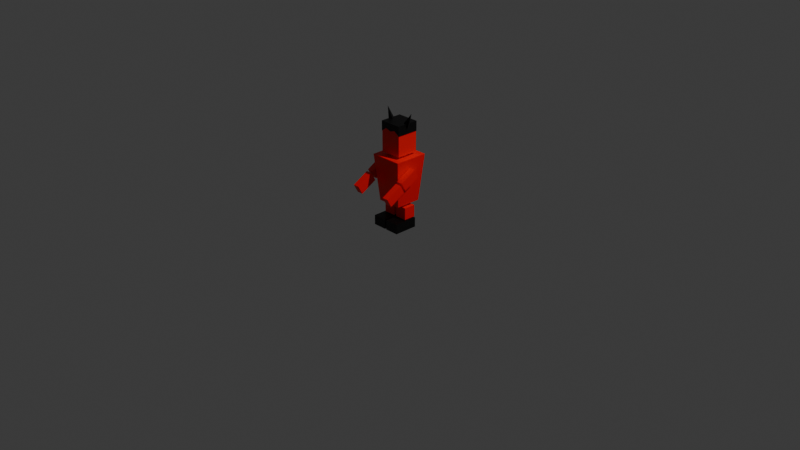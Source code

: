 # Source: Red.blend  (saved by Blender 4.2.66; exported with 4.5.12 LTS)
import bpy
from mathutils import Matrix  # noqa: F401  (used for matrix-valued properties, if any)

bpy.ops.wm.read_factory_settings(use_empty=True)
scene = bpy.context.scene
scene.name = 'Scene'

# ---- collections
col_collection = bpy.data.collections.new('Collection'); scene.collection.children.link(col_collection)

# ---- materials (node trees are filled in below, after node groups)
mat_material_001 = bpy.data.materials.new('Material.001')
mat_material = bpy.data.materials.new('Material')
mat_material.alpha_threshold = 0.0
mat_material.use_transparent_shadow = False
mat_material.roughness = 0.5
mat_material.line_color = (0.0, 0.0, 0.0, 1.0)

# ---- material node trees
mat_material_001.use_nodes = True; mat_material_001.node_tree.nodes.clear()
_N = mat_material_001.node_tree.nodes; _L = mat_material_001.node_tree.links
n0 = _N.new('ShaderNodeBsdfPrincipled'); n0.name = 'Principled BSDF'; n0.location = (10, 300)
n0.inputs[0].default_value = (0.9387, 0.0009105, 0.0006071, 1.0)
n1 = _N.new('ShaderNodeOutputMaterial'); n1.name = 'Material Output'; n1.location = (300, 300)
_L.new(n0.outputs[0], n1.inputs[0])
n1.is_active_output = True
mat_material.use_nodes = True; mat_material.node_tree.nodes.clear()
_N = mat_material.node_tree.nodes; _L = mat_material.node_tree.links
n0 = _N.new('ShaderNodeOutputMaterial'); n0.name = 'Material Output'; n0.location = (300, 300)
n1 = _N.new('ShaderNodeBsdfPrincipled'); n1.name = 'Principled BSDF'; n1.location = (10, 300)
n1.inputs[0].default_value = (0.0, 0.0, 0.0, 1.0)
n1.inputs[3].default_value = 1.45
_L.new(n1.outputs[0], n0.inputs[0])
n0.is_active_output = True

# ---- world
world_world = bpy.data.worlds.new('World'); scene.world = world_world
world_world.use_nodes = True; world_world.node_tree.nodes.clear()
_N = world_world.node_tree.nodes; _L = world_world.node_tree.links
n0 = _N.new('ShaderNodeOutputWorld'); n0.name = 'World Output'; n0.location = (300, 300)
n1 = _N.new('ShaderNodeBackground'); n1.name = 'Background'; n1.location = (10, 300)
n1.inputs[0].default_value = (0.05088, 0.05088, 0.05088, 1.0)
_L.new(n1.outputs[0], n0.inputs[0])
n0.is_active_output = True
world_world.color = (0.05088, 0.05088, 0.05088)
world_world.sun_shadow_jitter_overblur = 0.0

# ---- cameras
cam_camera = bpy.data.cameras.new('Camera')
cam_camera.clip_end = 100.0
cam_camera.ortho_scale = 7.314

# ---- lights
light_light = bpy.data.lights.new('Light', 'POINT')
light_light.energy = 1000.0
light_light.shadow_soft_size = 0.1

# ---- meshes
me_cube_001 = bpy.data.meshes.new('Cube.001')
me_cube_001.from_pydata([(-0.13, -0.1377, -0.25), (-0.1731, -0.1833, 0.25), (-0.13, 0.1377, -0.25), (-0.1731, 0.1833, 0.25), (0.13, -0.1377, -0.25), (0.1731, -0.1833, 0.25), (0.13, 0.1377, -0.25), (0.1731, 0.1833, 0.25)], [], [(0, 1, 3, 2), (2, 3, 7, 6), (6, 7, 5, 4), (4, 5, 1, 0), (2, 6, 4, 0), (7, 3, 1, 5)])
_uv = me_cube_001.uv_layers.new(name='UVMap')
_uv.uv.foreach_set('vector', [0.375, 0.0, 0.625, 0.0, 0.625, 0.25, 0.375, 0.25, 0.375, 0.25, 0.625, 0.25, 0.625, 0.5, 0.375, 0.5, 0.375, 0.5, 0.625, 0.5, 0.625, 0.75, 0.375, 0.75, 0.375, 0.75, 0.625, 0.75, 0.625, 1.0, 0.375, 1.0, 0.125, 0.5, 0.375, 0.5, 0.375, 0.75, 0.125, 0.75, 0.625, 0.5, 0.875, 0.5, 0.875, 0.75, 0.625, 0.75])
me_cube_001.materials.append(mat_material_001)
me_cube_001.update()
me_cube_002 = bpy.data.meshes.new('Cube.002')
me_cube_002.from_pydata([(-0.2336, -0.2336, -0.2279), (-0.2336, -0.2336, 0.4068), (-0.2336, 0.2336, -0.2279), (-0.2336, 0.2336, 0.4068), (0.2336, -0.2336, -0.2279), (0.2336, -0.2336, 0.4068), (0.2336, 0.2336, -0.2279), (0.2336, 0.2336, 0.4068)], [], [(0, 1, 3, 2), (2, 3, 7, 6), (6, 7, 5, 4), (4, 5, 1, 0), (2, 6, 4, 0), (7, 3, 1, 5)])
_uv = me_cube_002.uv_layers.new(name='UVMap')
_uv.uv.foreach_set('vector', [0.375, 0.0, 0.625, 0.0, 0.625, 0.25, 0.375, 0.25, 0.375, 0.25, 0.625, 0.25, 0.625, 0.5, 0.375, 0.5, 0.375, 0.5, 0.625, 0.5, 0.625, 0.75, 0.375, 0.75, 0.375, 0.75, 0.625, 0.75, 0.625, 1.0, 0.375, 1.0, 0.125, 0.5, 0.375, 0.5, 0.375, 0.75, 0.125, 0.75, 0.625, 0.5, 0.875, 0.5, 0.875, 0.75, 0.625, 0.75])
me_cube_002.materials.append(mat_material_001)
me_cube_002.update()
me_cube_003 = bpy.data.meshes.new('Cube.003')
me_cube_003.from_pydata([(-0.25, -0.25, -0.25), (-0.25, -0.25, 0.25), (-0.25, 0.25, -0.25), (-0.25, 0.25, 0.25), (0.25, -0.25, -0.25), (0.25, -0.25, 0.25), (0.25, 0.25, -0.25), (0.25, 0.25, 0.25)], [], [(0, 1, 3, 2), (2, 3, 7, 6), (6, 7, 5, 4), (4, 5, 1, 0), (2, 6, 4, 0), (7, 3, 1, 5)])
_uv = me_cube_003.uv_layers.new(name='UVMap')
_uv.uv.foreach_set('vector', [0.375, 0.0, 0.625, 0.0, 0.625, 0.25, 0.375, 0.25, 0.375, 0.25, 0.625, 0.25, 0.625, 0.5, 0.375, 0.5, 0.375, 0.5, 0.625, 0.5, 0.625, 0.75, 0.375, 0.75, 0.375, 0.75, 0.625, 0.75, 0.625, 1.0, 0.375, 1.0, 0.125, 0.5, 0.375, 0.5, 0.375, 0.75, 0.125, 0.75, 0.625, 0.5, 0.875, 0.5, 0.875, 0.75, 0.625, 0.75])
me_cube_003.materials.append(mat_material_001)
me_cube_003.update()
me_cube_004 = bpy.data.meshes.new('Cube.004')
me_cube_004.from_pydata([(-0.25, -0.25, -0.25), (-0.25, -0.25, 0.25), (-0.25, 0.25, -0.25), (-0.25, 0.25, 0.25), (0.25, -0.25, -0.25), (0.25, -0.25, 0.25), (0.25, 0.25, -0.25), (0.25, 0.25, 0.25)], [], [(0, 1, 3, 2), (2, 3, 7, 6), (6, 7, 5, 4), (4, 5, 1, 0), (2, 6, 4, 0), (7, 3, 1, 5)])
_uv = me_cube_004.uv_layers.new(name='UVMap')
_uv.uv.foreach_set('vector', [0.375, 0.0, 0.625, 0.0, 0.625, 0.25, 0.375, 0.25, 0.375, 0.25, 0.625, 0.25, 0.625, 0.5, 0.375, 0.5, 0.375, 0.5, 0.625, 0.5, 0.625, 0.75, 0.375, 0.75, 0.375, 0.75, 0.625, 0.75, 0.625, 1.0, 0.375, 1.0, 0.125, 0.5, 0.375, 0.5, 0.375, 0.75, 0.125, 0.75, 0.625, 0.5, 0.875, 0.5, 0.875, 0.75, 0.625, 0.75])
me_cube_004.materials.append(mat_material_001)
me_cube_004.update()
me_cube_005 = bpy.data.meshes.new('Cube.005')
me_cube_005.from_pydata([(-0.25, -0.25, -0.25), (-0.25, -0.25, 0.25), (-0.25, 0.25, -0.25), (-0.25, 0.25, 0.25), (0.25, -0.25, -0.25), (0.25, -0.25, 0.25), (0.25, 0.25, -0.25), (0.25, 0.25, 0.25)], [], [(0, 1, 3, 2), (2, 3, 7, 6), (6, 7, 5, 4), (4, 5, 1, 0), (2, 6, 4, 0), (7, 3, 1, 5)])
_uv = me_cube_005.uv_layers.new(name='UVMap')
_uv.uv.foreach_set('vector', [0.375, 0.0, 0.625, 0.0, 0.625, 0.25, 0.375, 0.25, 0.375, 0.25, 0.625, 0.25, 0.625, 0.5, 0.375, 0.5, 0.375, 0.5, 0.625, 0.5, 0.625, 0.75, 0.375, 0.75, 0.375, 0.75, 0.625, 0.75, 0.625, 1.0, 0.375, 1.0, 0.125, 0.5, 0.375, 0.5, 0.375, 0.75, 0.125, 0.75, 0.625, 0.5, 0.875, 0.5, 0.875, 0.75, 0.625, 0.75])
me_cube_005.materials.append(mat_material)
me_cube_005.update()
me_cube_006 = bpy.data.meshes.new('Cube.006')
me_cube_006.from_pydata([(-0.25, -0.25, -0.25), (-0.25, -0.25, 0.25), (-0.25, 0.25, -0.25), (-0.25, 0.25, 0.25), (0.25, -0.25, -0.25), (0.25, -0.25, 0.25), (0.25, 0.25, -0.25), (0.25, 0.25, 0.25)], [], [(0, 1, 3, 2), (2, 3, 7, 6), (6, 7, 5, 4), (4, 5, 1, 0), (2, 6, 4, 0), (7, 3, 1, 5)])
_uv = me_cube_006.uv_layers.new(name='UVMap')
_uv.uv.foreach_set('vector', [0.375, 0.0, 0.625, 0.0, 0.625, 0.25, 0.375, 0.25, 0.375, 0.25, 0.625, 0.25, 0.625, 0.5, 0.375, 0.5, 0.375, 0.5, 0.625, 0.5, 0.625, 0.75, 0.375, 0.75, 0.375, 0.75, 0.625, 0.75, 0.625, 1.0, 0.375, 1.0, 0.125, 0.5, 0.375, 0.5, 0.375, 0.75, 0.125, 0.75, 0.625, 0.5, 0.875, 0.5, 0.875, 0.75, 0.625, 0.75])
me_cube_006.materials.append(mat_material)
me_cube_006.update()
me_cube_007 = bpy.data.meshes.new('Cube.007')
me_cube_007.from_pydata([(-0.25, -0.25, -0.25), (-0.25, -0.25, 0.25), (-0.25, 0.25, -0.25), (-0.25, 0.25, 0.25), (0.25, -0.25, -0.25), (0.25, -0.25, 0.25), (0.25, 0.25, -0.25), (0.25, 0.25, 0.25)], [], [(0, 1, 3, 2), (2, 3, 7, 6), (6, 7, 5, 4), (4, 5, 1, 0), (2, 6, 4, 0), (7, 3, 1, 5)])
_uv = me_cube_007.uv_layers.new(name='UVMap')
_uv.uv.foreach_set('vector', [0.375, 0.0, 0.625, 0.0, 0.625, 0.25, 0.375, 0.25, 0.375, 0.25, 0.625, 0.25, 0.625, 0.5, 0.375, 0.5, 0.375, 0.5, 0.625, 0.5, 0.625, 0.75, 0.375, 0.75, 0.375, 0.75, 0.625, 0.75, 0.625, 1.0, 0.375, 1.0, 0.125, 0.5, 0.375, 0.5, 0.375, 0.75, 0.125, 0.75, 0.625, 0.5, 0.875, 0.5, 0.875, 0.75, 0.625, 0.75])
me_cube_007.materials.append(mat_material_001)
me_cube_007.update()
me_cube_008 = bpy.data.meshes.new('Cube.008')
me_cube_008.from_pydata([(-0.25, -0.25, -0.25), (-0.25, -0.25, 0.25), (-0.25, 0.25, -0.25), (-0.25, 0.25, 0.25), (0.25, -0.25, -0.25), (0.25, -0.25, 0.25), (0.25, 0.25, -0.25), (0.25, 0.25, 0.25)], [], [(0, 1, 3, 2), (2, 3, 7, 6), (6, 7, 5, 4), (4, 5, 1, 0), (2, 6, 4, 0), (7, 3, 1, 5)])
_uv = me_cube_008.uv_layers.new(name='UVMap')
_uv.uv.foreach_set('vector', [0.375, 0.0, 0.625, 0.0, 0.625, 0.25, 0.375, 0.25, 0.375, 0.25, 0.625, 0.25, 0.625, 0.5, 0.375, 0.5, 0.375, 0.5, 0.625, 0.5, 0.625, 0.75, 0.375, 0.75, 0.375, 0.75, 0.625, 0.75, 0.625, 1.0, 0.375, 1.0, 0.125, 0.5, 0.375, 0.5, 0.375, 0.75, 0.125, 0.75, 0.625, 0.5, 0.875, 0.5, 0.875, 0.75, 0.625, 0.75])
me_cube_008.materials.append(mat_material_001)
me_cube_008.update()
me_cube_009 = bpy.data.meshes.new('Cube.009')
me_cube_009.from_pydata([(-0.25, -0.25, -0.25), (-0.25, -0.25, 0.25), (-0.25, 0.25, -0.25), (-0.25, 0.25, 0.25), (0.25, -0.25, -0.25), (0.25, -0.25, 0.25), (0.25, 0.25, -0.25), (0.25, 0.25, 0.25)], [], [(0, 1, 3, 2), (2, 3, 7, 6), (6, 7, 5, 4), (4, 5, 1, 0), (2, 6, 4, 0), (7, 3, 1, 5)])
_uv = me_cube_009.uv_layers.new(name='UVMap')
_uv.uv.foreach_set('vector', [0.375, 0.0, 0.625, 0.0, 0.625, 0.25, 0.375, 0.25, 0.375, 0.25, 0.625, 0.25, 0.625, 0.5, 0.375, 0.5, 0.375, 0.5, 0.625, 0.5, 0.625, 0.75, 0.375, 0.75, 0.375, 0.75, 0.625, 0.75, 0.625, 1.0, 0.375, 1.0, 0.125, 0.5, 0.375, 0.5, 0.375, 0.75, 0.125, 0.75, 0.625, 0.5, 0.875, 0.5, 0.875, 0.75, 0.625, 0.75])
me_cube_009.materials.append(mat_material_001)
me_cube_009.update()
me_cube_010 = bpy.data.meshes.new('Cube.010')
me_cube_010.from_pydata([(-0.25, -0.25, -0.25), (-0.25, -0.25, 0.25), (-0.25, 0.25, -0.25), (-0.25, 0.25, 0.25), (0.25, -0.25, -0.25), (0.25, -0.25, 0.25), (0.25, 0.25, -0.25), (0.25, 0.25, 0.25)], [], [(0, 1, 3, 2), (2, 3, 7, 6), (6, 7, 5, 4), (4, 5, 1, 0), (2, 6, 4, 0), (7, 3, 1, 5)])
_uv = me_cube_010.uv_layers.new(name='UVMap')
_uv.uv.foreach_set('vector', [0.375, 0.0, 0.625, 0.0, 0.625, 0.25, 0.375, 0.25, 0.375, 0.25, 0.625, 0.25, 0.625, 0.5, 0.375, 0.5, 0.375, 0.5, 0.625, 0.5, 0.625, 0.75, 0.375, 0.75, 0.375, 0.75, 0.625, 0.75, 0.625, 1.0, 0.375, 1.0, 0.125, 0.5, 0.375, 0.5, 0.375, 0.75, 0.125, 0.75, 0.625, 0.5, 0.875, 0.5, 0.875, 0.75, 0.625, 0.75])
me_cube_010.materials.append(mat_material_001)
me_cube_010.update()
me_cube_011 = bpy.data.meshes.new('Cube.011')
me_cube_011.from_pydata([(0.0, 0.2178, 0.134), (-0.2186, -0.2186, 0.3845), (0.0, -0.2178, 0.2354), (-0.2186, 0.2186, 0.3845), (0.0, -0.2186, 0.3845), (0.2186, -0.2186, 0.3845), (0.0, 0.2186, 0.3845), (0.2186, 0.2186, 0.3845), (-0.2178, -0.2178, 0.1934), (-0.2178, 0.2178, 0.1934), (0.2178, 0.2178, 0.1934), (0.2178, -0.2178, 0.1934), (-0.1089, 0.2178, 0.1704), (-0.1093, 0.2186, 0.3845), (-0.1093, -0.2186, 0.3845), (-0.1089, -0.2178, 0.2718), (0.1093, 0.2186, 0.3845), (0.1089, -0.2178, 0.2718), (0.1093, -0.2186, 0.3845), (0.1089, 0.2178, 0.1704)], [], [(8, 1, 3, 9), (19, 16, 7, 10), (10, 7, 5, 11), (15, 14, 1, 8), (6, 13, 14, 4), (13, 3, 1, 14), (12, 13, 6, 0), (16, 6, 4, 18), (17, 18, 4, 2), (9, 3, 13, 12), (2, 4, 14, 15), (11, 5, 18, 17), (7, 16, 18, 5), (0, 6, 16, 19)])
_uv = me_cube_011.uv_layers.new(name='UVMap')
_uv.uv.foreach_set('vector', [0.5465, 0.0, 0.625, 0.0, 0.625, 0.25, 0.5465, 0.25, 0.5465, 0.4375, 0.625, 0.4375, 0.625, 0.5, 0.5465, 0.5, 0.5465, 0.5, 0.625, 0.5, 0.625, 0.75, 0.5465, 0.75, 0.5465, 0.9375, 0.625, 0.9375, 0.625, 1.0, 0.5465, 1.0, 0.75, 0.5, 0.8125, 0.5, 0.8125, 0.75, 0.75, 0.75, 0.8125, 0.5, 0.875, 0.5, 0.875, 0.75, 0.8125, 0.75, 0.5465, 0.3125, 0.625, 0.3125, 0.625, 0.375, 0.5465, 0.375, 0.6875, 0.5, 0.75, 0.5, 0.75, 0.75, 0.6875, 0.75, 0.5465, 0.8125, 0.625, 0.8125, 0.625, 0.875, 0.5465, 0.875, 0.5465, 0.25, 0.625, 0.25, 0.625, 0.3125, 0.5465, 0.3125, 0.5465, 0.875, 0.625, 0.875, 0.625, 0.9375, 0.5465, 0.9375, 0.5465, 0.75, 0.625, 0.75, 0.625, 0.8125, 0.5465, 0.8125, 0.625, 0.5, 0.6875, 0.5, 0.6875, 0.75, 0.625, 0.75, 0.5465, 0.375, 0.625, 0.375, 0.625, 0.4375, 0.5465, 0.4375])
me_cube_011.materials.append(mat_material)
me_cube_011.update()
me_cone = bpy.data.meshes.new('Cone')
me_cone.from_pydata([(0.0, 0.04, -0.06), (0.03464, -0.02, -0.06), (-0.03464, -0.02, -0.06), (0.0, 0.0, 0.09852)], [], [(0, 3, 1), (0, 1, 2), (1, 3, 2), (2, 3, 0)])
_uv = me_cone.uv_layers.new(name='UVMap')
_uv.uv.foreach_set('vector', [0.25, 0.49, 0.25, 0.25, 0.4578, 0.13, 0.75, 0.49, 0.9578, 0.13, 0.5422, 0.13, 0.4578, 0.13, 0.25, 0.25, 0.04215, 0.13, 0.04215, 0.13, 0.25, 0.25, 0.25, 0.49])
me_cone.materials.append(mat_material)
me_cone.update()
me_cone_001 = bpy.data.meshes.new('Cone.001')
me_cone_001.from_pydata([(0.0, 0.04, -0.06), (0.03464, -0.02, -0.06), (-0.03464, -0.02, -0.06), (1.863e-09, 0.0, 0.1046)], [], [(0, 3, 1), (0, 1, 2), (1, 3, 2), (2, 3, 0)])
_uv = me_cone_001.uv_layers.new(name='UVMap')
_uv.uv.foreach_set('vector', [0.25, 0.49, 0.25, 0.25, 0.4578, 0.13, 0.75, 0.49, 0.9578, 0.13, 0.5422, 0.13, 0.4578, 0.13, 0.25, 0.25, 0.04215, 0.13, 0.04215, 0.13, 0.25, 0.25, 0.25, 0.49])
me_cone_001.materials.append(mat_material)
me_cone_001.update()

# ---- objects
ob_light = bpy.data.objects.new('Light', light_light)
ob_camera = bpy.data.objects.new('Camera', cam_camera)
ob_cube = bpy.data.objects.new('Cube', me_cube_001)
ob_cube_001 = bpy.data.objects.new('Cube.001', me_cube_002)
ob_cube_002 = bpy.data.objects.new('Cube.002', me_cube_003)
ob_cube_003 = bpy.data.objects.new('Cube.003', me_cube_004)
ob_cube_004 = bpy.data.objects.new('Cube.004', me_cube_005)
ob_cube_005 = bpy.data.objects.new('Cube.005', me_cube_006)
ob_cube_006 = bpy.data.objects.new('Cube.006', me_cube_007)
ob_cube_007 = bpy.data.objects.new('Cube.007', me_cube_008)
ob_cube_008 = bpy.data.objects.new('Cube.008', me_cube_009)
ob_cube_009 = bpy.data.objects.new('Cube.009', me_cube_010)
ob_cube_010 = bpy.data.objects.new('Cube.010', me_cube_011)
ob_cone = bpy.data.objects.new('Cone', me_cone)
ob_cone_001 = bpy.data.objects.new('Cone.001', me_cone_001)

# ---- transforms, parenting, visibility, modifiers, constraints
ob_light.location = (4.076, 1.005, 5.904)
ob_light.rotation_euler = (0.6503, 0.05522, 1.866)
ob_light.lock_rotations_4d = False
ob_light.empty_display_type = 'ARROWS'
ob_light.color = (0.0, 0.0, 0.0, 0.0)
ob_light.lineart.crease_threshold = 0.0
ob_camera.location = (7.359, -6.926, 4.958)
ob_camera.rotation_euler = (1.109, 0.0, 0.8149)
ob_camera.lock_rotations_4d = False
ob_camera.empty_display_type = 'ARROWS'
ob_camera.color = (0.0, 0.0, 0.0, 0.0)
ob_camera.display_type = 'WIRE'
ob_camera.lineart.crease_threshold = 0.0
ob_cube.location = (0.0, 0.0, 0.4626)
ob_cube_001.location = (0.0, 0.0, 0.8514)
ob_cube_001.scale = (0.4952, 0.4952, 0.4952)
ob_cube_002.location = (-0.07069, -1.658e-08, 0.1234)
ob_cube_002.scale = (0.2536, 0.2536, 0.2536)
ob_cube_003.location = (0.08809, -1.658e-08, 0.1234)
ob_cube_003.scale = (0.2536, 0.2536, 0.2536)
ob_cube_004.location = (-0.08018, -0.0633, 0.0)
ob_cube_004.scale = (0.301, 0.5108, 0.2049)
ob_cube_005.location = (0.08809, -0.0633, 0.0)
ob_cube_005.scale = (0.301, 0.5108, 0.2049)
ob_cube_006.location = (0.2089, -0.08229, 0.5286)
ob_cube_006.rotation_euler = (-1.066, -1.943e-16, 1.146e-16)
ob_cube_006.scale = (0.1365, 0.2078, 0.3994)
ob_cube_007.location = (0.2089, -0.2722, 0.4178)
ob_cube_007.rotation_euler = (-1.066, -1.943e-16, 1.146e-16)
ob_cube_007.scale = (0.1365, 0.2078, 0.3994)
ob_cube_008.location = (-0.2121, -0.2722, 0.4178)
ob_cube_008.rotation_euler = (-1.066, -1.943e-16, 1.146e-16)
ob_cube_008.scale = (0.1365, 0.2078, 0.3994)
ob_cube_009.location = (-0.2121, -0.08229, 0.5286)
ob_cube_009.rotation_euler = (-1.066, -1.943e-16, 1.146e-16)
ob_cube_009.scale = (0.1365, 0.2078, 0.3994)
ob_cube_010.location = (0.0, 0.0, 0.8514)
ob_cube_010.scale = (0.5454, 0.5454, 0.5454)
ob_cone.location = (-0.1209, 0.0, 1.086)
ob_cone.rotation_euler = (0.0, -0.4335, 0.0)
ob_cone.scale = (0.9747, 0.9747, 0.9747)
ob_cone_001.location = (0.1297, 0.0, 1.086)
ob_cone_001.rotation_euler = (0.0, 0.4335, 0.0)
ob_cone_001.scale = (0.9747, 0.9747, 0.9747)

# ---- collection membership
col_collection.objects.link(ob_light)
col_collection.objects.link(ob_camera)
col_collection.objects.link(ob_cube)
col_collection.objects.link(ob_cube_001)
col_collection.objects.link(ob_cube_002)
col_collection.objects.link(ob_cube_003)
col_collection.objects.link(ob_cube_004)
col_collection.objects.link(ob_cube_005)
col_collection.objects.link(ob_cube_006)
col_collection.objects.link(ob_cube_007)
col_collection.objects.link(ob_cube_008)
col_collection.objects.link(ob_cube_009)
col_collection.objects.link(ob_cube_010)
col_collection.objects.link(ob_cone)
col_collection.objects.link(ob_cone_001)

# ---- scene / render settings (as saved in the file)
scene.camera = ob_camera
scene.frame_start = 1; scene.frame_end = 250; scene.frame_set(1)
scene.render.engine = 'BLENDER_EEVEE_NEXT'
bpy.context.view_layer.update()
